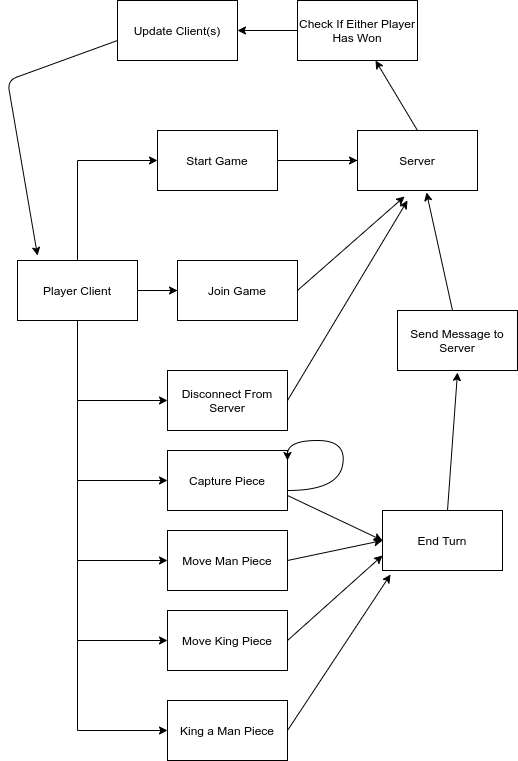

The diagram above was exported from draw.io. Its source (the exported page's mxGraphModel, read from the mxfile embedded in the PNG):
<mxGraphModel dx="1414" dy="801" grid="1" gridSize="10" guides="1" tooltips="1" connect="1" arrows="1" fold="1" page="1" pageScale="1" pageWidth="850" pageHeight="1100" math="0" shadow="0">
  <root>
    <mxCell id="0" />
    <mxCell id="1" parent="0" />
    <mxCell id="CWgcbuvyBqsR0hTlwUdr-19" value="" style="edgeStyle=orthogonalEdgeStyle;rounded=0;orthogonalLoop=1;jettySize=auto;html=1;" parent="1" source="CWgcbuvyBqsR0hTlwUdr-1" target="CWgcbuvyBqsR0hTlwUdr-12" edge="1">
      <mxGeometry relative="1" as="geometry" />
    </mxCell>
    <mxCell id="CWgcbuvyBqsR0hTlwUdr-1" value="Player Client" style="rounded=0;whiteSpace=wrap;html=1;" parent="1" vertex="1">
      <mxGeometry x="60" y="340" width="120" height="60" as="geometry" />
    </mxCell>
    <mxCell id="CWgcbuvyBqsR0hTlwUdr-3" value="" style="endArrow=none;html=1;" parent="1" source="CWgcbuvyBqsR0hTlwUdr-1" edge="1">
      <mxGeometry width="50" height="50" relative="1" as="geometry">
        <mxPoint x="70" y="290" as="sourcePoint" />
        <mxPoint x="120" y="240" as="targetPoint" />
      </mxGeometry>
    </mxCell>
    <mxCell id="CWgcbuvyBqsR0hTlwUdr-25" value="" style="edgeStyle=orthogonalEdgeStyle;rounded=0;orthogonalLoop=1;jettySize=auto;html=1;" parent="1" source="CWgcbuvyBqsR0hTlwUdr-6" target="CWgcbuvyBqsR0hTlwUdr-8" edge="1">
      <mxGeometry relative="1" as="geometry" />
    </mxCell>
    <mxCell id="CWgcbuvyBqsR0hTlwUdr-6" value="Start Game" style="rounded=0;whiteSpace=wrap;html=1;" parent="1" vertex="1">
      <mxGeometry x="200" y="210" width="120" height="60" as="geometry" />
    </mxCell>
    <mxCell id="CWgcbuvyBqsR0hTlwUdr-7" value="" style="endArrow=none;html=1;" parent="1" target="CWgcbuvyBqsR0hTlwUdr-8" edge="1">
      <mxGeometry width="50" height="50" relative="1" as="geometry">
        <mxPoint x="320" y="240" as="sourcePoint" />
        <mxPoint x="390" y="240" as="targetPoint" />
      </mxGeometry>
    </mxCell>
    <mxCell id="CWgcbuvyBqsR0hTlwUdr-8" value="Server" style="rounded=0;whiteSpace=wrap;html=1;" parent="1" vertex="1">
      <mxGeometry x="400" y="210" width="120" height="60" as="geometry" />
    </mxCell>
    <mxCell id="CWgcbuvyBqsR0hTlwUdr-11" value="" style="endArrow=none;html=1;" parent="1" target="CWgcbuvyBqsR0hTlwUdr-12" edge="1">
      <mxGeometry width="50" height="50" relative="1" as="geometry">
        <mxPoint x="180" y="370" as="sourcePoint" />
        <mxPoint x="230" y="370" as="targetPoint" />
      </mxGeometry>
    </mxCell>
    <mxCell id="CWgcbuvyBqsR0hTlwUdr-12" value="Join Game" style="rounded=0;whiteSpace=wrap;html=1;" parent="1" vertex="1">
      <mxGeometry x="220" y="340" width="120" height="60" as="geometry" />
    </mxCell>
    <mxCell id="CWgcbuvyBqsR0hTlwUdr-16" value="" style="endArrow=none;html=1;exitX=0.5;exitY=1;exitDx=0;exitDy=0;" parent="1" source="CWgcbuvyBqsR0hTlwUdr-1" edge="1">
      <mxGeometry width="50" height="50" relative="1" as="geometry">
        <mxPoint x="120" y="500" as="sourcePoint" />
        <mxPoint x="120" y="810" as="targetPoint" />
      </mxGeometry>
    </mxCell>
    <mxCell id="CWgcbuvyBqsR0hTlwUdr-24" value="" style="endArrow=classic;html=1;entryX=0;entryY=0.5;entryDx=0;entryDy=0;" parent="1" target="CWgcbuvyBqsR0hTlwUdr-6" edge="1">
      <mxGeometry width="50" height="50" relative="1" as="geometry">
        <mxPoint x="120" y="240" as="sourcePoint" />
        <mxPoint x="170" y="190" as="targetPoint" />
      </mxGeometry>
    </mxCell>
    <mxCell id="CWgcbuvyBqsR0hTlwUdr-27" value="Disconnect From Server" style="rounded=0;whiteSpace=wrap;html=1;" parent="1" vertex="1">
      <mxGeometry x="210" y="450" width="120" height="60" as="geometry" />
    </mxCell>
    <mxCell id="CWgcbuvyBqsR0hTlwUdr-29" value="" style="endArrow=classic;html=1;" parent="1" edge="1">
      <mxGeometry width="50" height="50" relative="1" as="geometry">
        <mxPoint x="330" y="480" as="sourcePoint" />
        <mxPoint x="450" y="280" as="targetPoint" />
      </mxGeometry>
    </mxCell>
    <mxCell id="CWgcbuvyBqsR0hTlwUdr-31" value="" style="endArrow=classic;html=1;entryX=0.392;entryY=1.1;entryDx=0;entryDy=0;entryPerimeter=0;" parent="1" target="CWgcbuvyBqsR0hTlwUdr-8" edge="1">
      <mxGeometry width="50" height="50" relative="1" as="geometry">
        <mxPoint x="340" y="370" as="sourcePoint" />
        <mxPoint x="390" y="320" as="targetPoint" />
      </mxGeometry>
    </mxCell>
    <mxCell id="CWgcbuvyBqsR0hTlwUdr-32" value="" style="endArrow=classic;html=1;entryX=0;entryY=0.5;entryDx=0;entryDy=0;" parent="1" target="CWgcbuvyBqsR0hTlwUdr-27" edge="1">
      <mxGeometry width="50" height="50" relative="1" as="geometry">
        <mxPoint x="120" y="480" as="sourcePoint" />
        <mxPoint x="170" y="430" as="targetPoint" />
      </mxGeometry>
    </mxCell>
    <mxCell id="CWgcbuvyBqsR0hTlwUdr-33" value="" style="endArrow=classic;html=1;" parent="1" target="CWgcbuvyBqsR0hTlwUdr-34" edge="1">
      <mxGeometry width="50" height="50" relative="1" as="geometry">
        <mxPoint x="120" y="560" as="sourcePoint" />
        <mxPoint x="200" y="560" as="targetPoint" />
      </mxGeometry>
    </mxCell>
    <mxCell id="CWgcbuvyBqsR0hTlwUdr-34" value="Capture Piece" style="rounded=0;whiteSpace=wrap;html=1;" parent="1" vertex="1">
      <mxGeometry x="210" y="530" width="120" height="60" as="geometry" />
    </mxCell>
    <mxCell id="CWgcbuvyBqsR0hTlwUdr-35" value="" style="endArrow=classic;html=1;" parent="1" target="CWgcbuvyBqsR0hTlwUdr-36" edge="1">
      <mxGeometry width="50" height="50" relative="1" as="geometry">
        <mxPoint x="120" y="640" as="sourcePoint" />
        <mxPoint x="200" y="640" as="targetPoint" />
      </mxGeometry>
    </mxCell>
    <mxCell id="CWgcbuvyBqsR0hTlwUdr-36" value="Move Man Piece" style="rounded=0;whiteSpace=wrap;html=1;" parent="1" vertex="1">
      <mxGeometry x="210" y="610" width="120" height="60" as="geometry" />
    </mxCell>
    <mxCell id="CWgcbuvyBqsR0hTlwUdr-37" value="" style="endArrow=classic;html=1;" parent="1" target="CWgcbuvyBqsR0hTlwUdr-38" edge="1">
      <mxGeometry width="50" height="50" relative="1" as="geometry">
        <mxPoint x="120" y="720" as="sourcePoint" />
        <mxPoint x="200" y="720" as="targetPoint" />
      </mxGeometry>
    </mxCell>
    <mxCell id="CWgcbuvyBqsR0hTlwUdr-38" value="Move King Piece" style="rounded=0;whiteSpace=wrap;html=1;" parent="1" vertex="1">
      <mxGeometry x="210" y="690" width="120" height="60" as="geometry" />
    </mxCell>
    <mxCell id="CWgcbuvyBqsR0hTlwUdr-44" value="" style="curved=1;endArrow=classic;html=1;" parent="1" edge="1">
      <mxGeometry width="50" height="50" relative="1" as="geometry">
        <mxPoint x="330" y="570" as="sourcePoint" />
        <mxPoint x="330" y="540" as="targetPoint" />
        <Array as="points">
          <mxPoint x="380" y="570" />
          <mxPoint x="390" y="520" />
          <mxPoint x="330" y="520" />
        </Array>
      </mxGeometry>
    </mxCell>
    <mxCell id="CWgcbuvyBqsR0hTlwUdr-49" value="End Turn" style="rounded=0;whiteSpace=wrap;html=1;" parent="1" vertex="1">
      <mxGeometry x="425" y="590" width="120" height="60" as="geometry" />
    </mxCell>
    <mxCell id="CWgcbuvyBqsR0hTlwUdr-50" value="" style="endArrow=classic;html=1;entryX=0;entryY=0.5;entryDx=0;entryDy=0;" parent="1" target="CWgcbuvyBqsR0hTlwUdr-49" edge="1">
      <mxGeometry width="50" height="50" relative="1" as="geometry">
        <mxPoint x="330" y="575" as="sourcePoint" />
        <mxPoint x="380" y="525" as="targetPoint" />
      </mxGeometry>
    </mxCell>
    <mxCell id="CWgcbuvyBqsR0hTlwUdr-51" value="" style="endArrow=classic;html=1;" parent="1" edge="1">
      <mxGeometry width="50" height="50" relative="1" as="geometry">
        <mxPoint x="330" y="640" as="sourcePoint" />
        <mxPoint x="425" y="620" as="targetPoint" />
      </mxGeometry>
    </mxCell>
    <mxCell id="CWgcbuvyBqsR0hTlwUdr-52" value="" style="endArrow=classic;html=1;entryX=0;entryY=0.75;entryDx=0;entryDy=0;" parent="1" target="CWgcbuvyBqsR0hTlwUdr-49" edge="1">
      <mxGeometry width="50" height="50" relative="1" as="geometry">
        <mxPoint x="330" y="720" as="sourcePoint" />
        <mxPoint x="425" y="765" as="targetPoint" />
      </mxGeometry>
    </mxCell>
    <mxCell id="CWgcbuvyBqsR0hTlwUdr-54" value="" style="endArrow=classic;html=1;" parent="1" target="CWgcbuvyBqsR0hTlwUdr-55" edge="1">
      <mxGeometry width="50" height="50" relative="1" as="geometry">
        <mxPoint x="120" y="810" as="sourcePoint" />
        <mxPoint x="200" y="810" as="targetPoint" />
      </mxGeometry>
    </mxCell>
    <mxCell id="CWgcbuvyBqsR0hTlwUdr-55" value="King a Man Piece" style="rounded=0;whiteSpace=wrap;html=1;" parent="1" vertex="1">
      <mxGeometry x="210" y="780" width="120" height="60" as="geometry" />
    </mxCell>
    <mxCell id="CWgcbuvyBqsR0hTlwUdr-56" value="" style="endArrow=classic;html=1;entryX=0.067;entryY=1.067;entryDx=0;entryDy=0;entryPerimeter=0;" parent="1" target="CWgcbuvyBqsR0hTlwUdr-49" edge="1">
      <mxGeometry width="50" height="50" relative="1" as="geometry">
        <mxPoint x="330" y="810" as="sourcePoint" />
        <mxPoint x="380" y="760" as="targetPoint" />
      </mxGeometry>
    </mxCell>
    <mxCell id="CWgcbuvyBqsR0hTlwUdr-58" value="Update Client(s)" style="rounded=0;whiteSpace=wrap;html=1;" parent="1" vertex="1">
      <mxGeometry x="160" y="80" width="120" height="60" as="geometry" />
    </mxCell>
    <mxCell id="CWgcbuvyBqsR0hTlwUdr-59" value="" style="endArrow=classic;html=1;" parent="1" target="CWgcbuvyBqsR0hTlwUdr-68" edge="1">
      <mxGeometry width="50" height="50" relative="1" as="geometry">
        <mxPoint x="460" y="210" as="sourcePoint" />
        <mxPoint x="380" y="140" as="targetPoint" />
      </mxGeometry>
    </mxCell>
    <mxCell id="CWgcbuvyBqsR0hTlwUdr-60" value="" style="endArrow=classic;html=1;" parent="1" edge="1">
      <mxGeometry width="50" height="50" relative="1" as="geometry">
        <mxPoint x="160" y="120" as="sourcePoint" />
        <mxPoint x="80" y="335" as="targetPoint" />
        <Array as="points">
          <mxPoint x="50" y="160" />
        </Array>
      </mxGeometry>
    </mxCell>
    <mxCell id="CWgcbuvyBqsR0hTlwUdr-61" value="" style="endArrow=classic;html=1;" parent="1" edge="1">
      <mxGeometry width="50" height="50" relative="1" as="geometry">
        <mxPoint x="490" y="590" as="sourcePoint" />
        <mxPoint x="500" y="452" as="targetPoint" />
      </mxGeometry>
    </mxCell>
    <mxCell id="CWgcbuvyBqsR0hTlwUdr-65" value="Send Message to Server" style="rounded=0;whiteSpace=wrap;html=1;" parent="1" vertex="1">
      <mxGeometry x="440" y="390" width="120" height="60" as="geometry" />
    </mxCell>
    <mxCell id="CWgcbuvyBqsR0hTlwUdr-66" value="" style="endArrow=classic;html=1;entryX=0.575;entryY=1.033;entryDx=0;entryDy=0;entryPerimeter=0;" parent="1" target="CWgcbuvyBqsR0hTlwUdr-8" edge="1">
      <mxGeometry width="50" height="50" relative="1" as="geometry">
        <mxPoint x="495" y="390" as="sourcePoint" />
        <mxPoint x="545" y="340" as="targetPoint" />
      </mxGeometry>
    </mxCell>
    <mxCell id="CWgcbuvyBqsR0hTlwUdr-68" value="Check If Either Player Has Won" style="rounded=0;whiteSpace=wrap;html=1;" parent="1" vertex="1">
      <mxGeometry x="340" y="80" width="120" height="60" as="geometry" />
    </mxCell>
    <mxCell id="CWgcbuvyBqsR0hTlwUdr-69" value="" style="endArrow=classic;html=1;entryX=1;entryY=0.5;entryDx=0;entryDy=0;" parent="1" target="CWgcbuvyBqsR0hTlwUdr-58" edge="1">
      <mxGeometry width="50" height="50" relative="1" as="geometry">
        <mxPoint x="340" y="110" as="sourcePoint" />
        <mxPoint x="390" y="60" as="targetPoint" />
      </mxGeometry>
    </mxCell>
  </root>
</mxGraphModel>